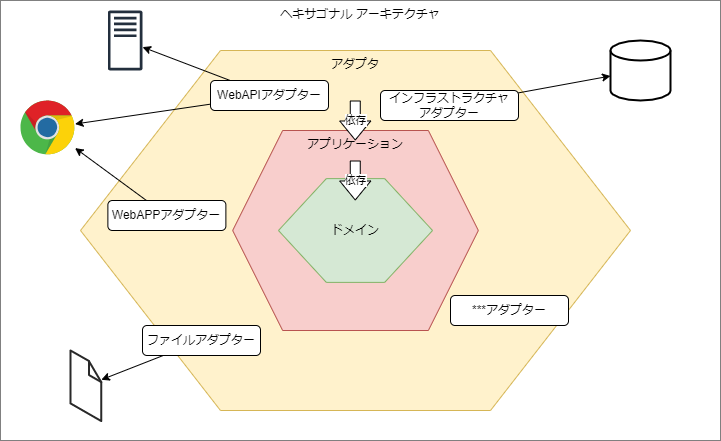

The diagram above was exported from draw.io. Its source (the exported page's mxGraphModel, read from the mxfile embedded in the PNG):
<mxGraphModel dx="839" dy="599" grid="1" gridSize="10" guides="1" tooltips="1" connect="1" arrows="1" fold="1" page="1" pageScale="1" pageWidth="1654" pageHeight="1169" background="#ffffff" math="0" shadow="0">
  <root>
    <mxCell id="0" />
    <mxCell id="1" parent="0" />
    <mxCell id="32" value="ヘキサゴナル アーキテクチャ" style="rounded=0;whiteSpace=wrap;html=1;verticalAlign=top;strokeColor=#808080;" vertex="1" parent="1">
      <mxGeometry x="10" width="720" height="440" as="geometry" />
    </mxCell>
    <mxCell id="2" value="アダプタ" style="shape=hexagon;perimeter=hexagonPerimeter2;whiteSpace=wrap;html=1;fixedSize=1;size=140;fillColor=#fff2cc;strokeColor=#d6b656;verticalAlign=top;" parent="1" vertex="1">
      <mxGeometry x="90" y="50" width="550" height="360" as="geometry" />
    </mxCell>
    <mxCell id="3" value="アプリケーション" style="shape=hexagon;perimeter=hexagonPerimeter2;whiteSpace=wrap;html=1;fixedSize=1;size=50;verticalAlign=top;fillColor=#f8cecc;strokeColor=#b85450;" parent="1" vertex="1">
      <mxGeometry x="242.14999999999998" y="130" width="245.71" height="200" as="geometry" />
    </mxCell>
    <mxCell id="4" value="ドメイン" style="shape=hexagon;perimeter=hexagonPerimeter2;whiteSpace=wrap;html=1;fixedSize=1;size=47.860000000000014;fillColor=#d5e8d4;strokeColor=#82b366;" parent="1" vertex="1">
      <mxGeometry x="287.96999999999997" y="178.13" width="154.07" height="103.75" as="geometry" />
    </mxCell>
    <mxCell id="13" style="edgeStyle=none;html=1;" parent="1" source="5" target="15" edge="1">
      <mxGeometry relative="1" as="geometry">
        <mxPoint x="169" y="48.65506894790599" as="targetPoint" />
      </mxGeometry>
    </mxCell>
    <mxCell id="20" style="edgeStyle=none;html=1;" parent="1" source="5" target="24" edge="1">
      <mxGeometry relative="1" as="geometry">
        <mxPoint x="172.60000000000002" y="49.509343299519514" as="targetPoint" />
      </mxGeometry>
    </mxCell>
    <mxCell id="5" value="WebAPIアダプター" style="rounded=1;whiteSpace=wrap;html=1;" parent="1" vertex="1">
      <mxGeometry x="220" y="80" width="118" height="30" as="geometry" />
    </mxCell>
    <mxCell id="16" style="edgeStyle=none;html=1;" parent="1" source="6" target="15" edge="1">
      <mxGeometry relative="1" as="geometry" />
    </mxCell>
    <mxCell id="6" value="WebAPPアダプター" style="rounded=1;whiteSpace=wrap;html=1;" parent="1" vertex="1">
      <mxGeometry x="117.38" y="200" width="118" height="30" as="geometry" />
    </mxCell>
    <mxCell id="23" style="edgeStyle=none;html=1;" parent="1" source="7" target="22" edge="1">
      <mxGeometry relative="1" as="geometry" />
    </mxCell>
    <mxCell id="7" value="ファイルアダプター" style="rounded=1;whiteSpace=wrap;html=1;" parent="1" vertex="1">
      <mxGeometry x="152" y="325" width="118" height="30" as="geometry" />
    </mxCell>
    <mxCell id="10" style="edgeStyle=none;html=1;" parent="1" source="8" target="25" edge="1">
      <mxGeometry relative="1" as="geometry">
        <mxPoint x="610" y="76.84751203852329" as="targetPoint" />
      </mxGeometry>
    </mxCell>
    <mxCell id="8" value="インフラストラクチャ&lt;br&gt;アダプター" style="rounded=1;whiteSpace=wrap;html=1;" parent="1" vertex="1">
      <mxGeometry x="390" y="90" width="138" height="30" as="geometry" />
    </mxCell>
    <mxCell id="15" value="" style="dashed=0;outlineConnect=0;html=1;align=center;labelPosition=center;verticalLabelPosition=bottom;verticalAlign=top;shape=mxgraph.weblogos.chrome" parent="1" vertex="1">
      <mxGeometry x="30" y="100" width="54.56" height="55" as="geometry" />
    </mxCell>
    <mxCell id="17" value="***アダプター" style="rounded=1;whiteSpace=wrap;html=1;" parent="1" vertex="1">
      <mxGeometry x="460" y="295" width="118" height="30" as="geometry" />
    </mxCell>
    <mxCell id="22" value="" style="verticalLabelPosition=bottom;html=1;verticalAlign=top;strokeWidth=1;align=center;outlineConnect=0;dashed=0;outlineConnect=0;shape=mxgraph.aws3d.file;aspect=fixed;strokeColor=#292929;" parent="1" vertex="1">
      <mxGeometry x="80" y="350" width="30.8" height="70.6" as="geometry" />
    </mxCell>
    <mxCell id="24" value="" style="sketch=0;outlineConnect=0;fontColor=#232F3E;gradientColor=none;fillColor=#232F3D;strokeColor=none;dashed=0;verticalLabelPosition=bottom;verticalAlign=top;align=center;html=1;fontSize=12;fontStyle=0;aspect=fixed;pointerEvents=1;shape=mxgraph.aws4.traditional_server;" parent="1" vertex="1">
      <mxGeometry x="117.38" y="10" width="34.62" height="60" as="geometry" />
    </mxCell>
    <mxCell id="25" value="" style="strokeWidth=2;html=1;shape=mxgraph.flowchart.database;whiteSpace=wrap;" parent="1" vertex="1">
      <mxGeometry x="620" y="40" width="60" height="60" as="geometry" />
    </mxCell>
    <mxCell id="28" value="依存" style="shape=flexArrow;endArrow=classic;html=1;fillColor=default;" parent="1" edge="1">
      <mxGeometry width="50" height="50" relative="1" as="geometry">
        <mxPoint x="364.76" y="100" as="sourcePoint" />
        <mxPoint x="364.76" y="140" as="targetPoint" />
      </mxGeometry>
    </mxCell>
    <mxCell id="30" value="依存" style="shape=flexArrow;endArrow=classic;html=1;fillColor=default;" parent="1" edge="1">
      <mxGeometry width="50" height="50" relative="1" as="geometry">
        <mxPoint x="364.76" y="160" as="sourcePoint" />
        <mxPoint x="364.76" y="200" as="targetPoint" />
      </mxGeometry>
    </mxCell>
  </root>
</mxGraphModel>